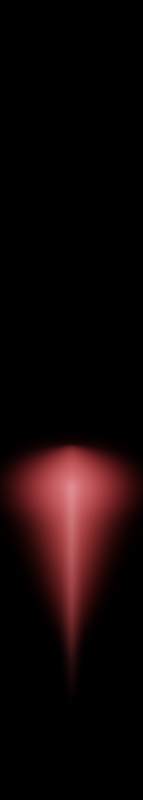 # Source: alhaja_flare.blend  (saved by Blender 4.0.36; exported with 4.5.12 LTS)
import bpy
from mathutils import Matrix  # noqa: F401  (used for matrix-valued properties, if any)

bpy.ops.wm.read_factory_settings(use_empty=True)
scene = bpy.context.scene
scene.name = 'Scene'

# ---- collections
col_collection = bpy.data.collections.new('Collection'); scene.collection.children.link(col_collection)

# ---- materials (node trees are filled in below, after node groups)
mat_material_005 = bpy.data.materials.new('Material.005')
mat_material = bpy.data.materials.new('Material')
mat_material_001 = bpy.data.materials.new('Material.001')

# ---- material node trees
mat_material_005.use_nodes = True; mat_material_005.node_tree.nodes.clear()
_N = mat_material_005.node_tree.nodes; _L = mat_material_005.node_tree.links
n0 = _N.new('ShaderNodeOutputMaterial'); n0.name = 'Material Output'; n0.location = (976, 300)
n1 = _N.new('ShaderNodeTexGradient'); n1.name = 'Gradient Texture'; n1.location = (-531, 198)
n1.gradient_type = 'SPHERICAL'
n2 = _N.new('ShaderNodeVectorMath'); n2.name = 'Vector Math'; n2.location = (-751, 245)
n2.operation = 'MULTIPLY'
n2.inputs[1].default_value = (1.0, 0.0, 1.0)
n3 = _N.new('ShaderNodeSeparateXYZ'); n3.name = 'Separate XYZ'; n3.location = (-739, 44)
n4 = _N.new('ShaderNodeTexCoord'); n4.name = 'Texture Coordinate'; n4.location = (-1299, 250)
n5 = _N.new('ShaderNodeMapRange'); n5.name = 'Map Range'; n5.location = (-565, 32)
n5.inputs[1].default_value = -1.0
n6 = _N.new('ShaderNodeMath'); n6.name = 'Math.002'; n6.location = (223, 215)
n6.operation = 'MULTIPLY'
n7 = _N.new('ShaderNodeMath'); n7.name = 'Math.001'; n7.location = (415, 226)
n7.operation = 'MULTIPLY'
n7.inputs[1].default_value = 8.0
n8 = _N.new('ShaderNodeMath'); n8.name = 'Math'; n8.location = (-311, 255)
n8.operation = 'POWER'
n8.inputs[1].default_value = 4.0
n9 = _N.new('ShaderNodeMath'); n9.name = 'Math.003'; n9.location = (3, 80)
n9.operation = 'POWER'
n9.inputs[1].default_value = 2.0
n10 = _N.new('ShaderNodeVolumePrincipled'); n10.name = 'Principled Volume'; n10.location = (610, 308)
n10.inputs[2].default_value = 0.0
n10.inputs[7].default_value = (1.0, 0.2136, 0.2342, 1.0)
n11 = _N.new('ShaderNodeFloatCurve'); n11.name = 'Float Curve'; n11.location = (-311, 32)
_c = n11.mapping.curves[0]
while len(_c.points) > 2: _c.points.remove(_c.points[-1])
_c.points[0].location = (0.0, 0.0); _c.points[0].handle_type = 'AUTO'
_c.points[1].location = (0.92727, 1.0); _c.points[1].handle_type = 'VECTOR'
_p = _c.points.new(1.0, 0.0); _p.handle_type = 'AUTO'
n11.mapping.update()
_L.new(n10.outputs[0], n0.inputs[1])
_L.new(n7.outputs[0], n10.inputs[6])
_L.new(n2.outputs[0], n1.inputs[0])
_L.new(n4.outputs[3], n2.inputs[0])
_L.new(n1.outputs[1], n8.inputs[0])
_L.new(n6.outputs[0], n7.inputs[0])
_L.new(n4.outputs[3], n3.inputs[0])
_L.new(n3.outputs[1], n5.inputs[0])
_L.new(n8.outputs[0], n6.inputs[0])
_L.new(n9.outputs[0], n6.inputs[1])
_L.new(n5.outputs[0], n11.inputs[1])
_L.new(n11.outputs[0], n9.inputs[0])
n0.is_active_output = True
mat_material.use_nodes = True; mat_material.node_tree.nodes.clear()
_N = mat_material.node_tree.nodes; _L = mat_material.node_tree.links
n0 = _N.new('ShaderNodeOutputMaterial'); n0.name = 'Material Output'; n0.location = (596, 300)
n1 = _N.new('ShaderNodeTexGradient'); n1.name = 'Gradient Texture'; n1.location = (-406, 198)
n1.gradient_type = 'SPHERICAL'
n2 = _N.new('ShaderNodeTexCoord'); n2.name = 'Texture Coordinate'; n2.location = (-651, 212)
n3 = _N.new('ShaderNodeMath'); n3.name = 'Math'; n3.location = (-186, 170)
n3.operation = 'POWER'
n3.inputs[1].default_value = 4.0
n4 = _N.new('ShaderNodeMath'); n4.name = 'Math.001'; n4.location = (34, 182)
n4.operation = 'MULTIPLY'
n4.inputs[1].default_value = 2.0
n5 = _N.new('ShaderNodeVolumePrincipled'); n5.name = 'Principled Volume'; n5.location = (254, 294)
n5.inputs[0].default_value = (0.5, 0.04775, 0.05414, 1.0)
n5.inputs[2].default_value = 0.0
n5.inputs[7].default_value = (1.0, 0.1009, 0.1288, 1.0)
_L.new(n5.outputs[0], n0.inputs[1])
_L.new(n4.outputs[0], n5.inputs[6])
_L.new(n2.outputs[3], n1.inputs[0])
_L.new(n1.outputs[1], n3.inputs[0])
_L.new(n3.outputs[0], n4.inputs[0])
n0.is_active_output = True
mat_material_001.use_nodes = True; mat_material_001.node_tree.nodes.clear()
_N = mat_material_001.node_tree.nodes; _L = mat_material_001.node_tree.links
n0 = _N.new('ShaderNodeOutputMaterial'); n0.name = 'Material Output'; n0.location = (917, 300)
n1 = _N.new('ShaderNodeTexGradient'); n1.name = 'Gradient Texture'; n1.location = (-311, 172)
n1.gradient_type = 'SPHERICAL'
n2 = _N.new('ShaderNodeVectorMath'); n2.name = 'Vector Math.001'; n2.location = (-531, 251)
n2.operation = 'DIVIDE'
n3 = _N.new('ShaderNodeVectorMath'); n3.name = 'Vector Math'; n3.location = (-1048, 234)
n3.operation = 'MULTIPLY'
n3.inputs[1].default_value = (1.0, 0.0, 1.0)
n4 = _N.new('ShaderNodeSeparateXYZ'); n4.name = 'Separate XYZ'; n4.location = (-1275, -10)
n5 = _N.new('ShaderNodeMapRange'); n5.name = 'Map Range'; n5.location = (-1071, 6)
n5.inputs[1].default_value = -1.0
n6 = _N.new('ShaderNodeTexCoord'); n6.name = 'Texture Coordinate'; n6.location = (-1577, 193)
n7 = _N.new('ShaderNodeFloatCurve'); n7.name = 'Float Curve'; n7.location = (-851, 33)
_c = n7.mapping.curves[0]
while len(_c.points) > 2: _c.points.remove(_c.points[-1])
_c.points[0].location = (0.0, 0.0); _c.points[0].handle_type = 'AUTO'
_c.points[1].location = (0.15909, 0.33125); _c.points[1].handle_type = 'AUTO'
_p = _c.points.new(0.73636, 1.0); _p.handle_type = 'VECTOR'
_p = _c.points.new(0.82273, 1.0); _p.handle_type = 'AUTO'
_p = _c.points.new(1.0, 0.0); _p.handle_type = 'AUTO'
n7.mapping.update()
n8 = _N.new('ShaderNodeMath'); n8.name = 'Math.003'; n8.location = (129, 160)
n8.operation = 'MULTIPLY'
n9 = _N.new('ShaderNodeVolumePrincipled'); n9.name = 'Principled Volume'; n9.location = (569, 287)
n9.inputs[0].default_value = (0.4998, 0.004743, 0.004743, 1.0)
n9.inputs[2].default_value = 0.0
n9.inputs[9].default_value = (1.0, 0.4047, 0.4498, 1.0)
n10 = _N.new('ShaderNodeMath'); n10.name = 'Math'; n10.location = (-91, 160)
n10.operation = 'POWER'
n10.inputs[1].default_value = 8.0
n11 = _N.new('ShaderNodeMath'); n11.name = 'Math.001'; n11.location = (-496, 57)
n11.operation = 'POWER'
n11.inputs[1].default_value = 2.0
n12 = _N.new('ShaderNodeMath'); n12.name = 'Math.002'; n12.location = (349, 185)
n12.operation = 'MULTIPLY'
n12.inputs[1].default_value = 5.0
n13 = _N.new('ShaderNodeAmbientOcclusion'); n13.name = 'Ambient Occlusion'; n13.location = (379, 127)
n13.inputs[0].default_value = (1.0, 0.116, 0.1231, 1.0)
_L.new(n9.outputs[0], n0.inputs[1])
_L.new(n12.outputs[0], n9.inputs[6])
_L.new(n1.outputs[1], n10.inputs[0])
_L.new(n8.outputs[0], n12.inputs[0])
_L.new(n2.outputs[0], n1.inputs[0])
_L.new(n6.outputs[3], n3.inputs[0])
_L.new(n3.outputs[0], n2.inputs[0])
_L.new(n6.outputs[3], n4.inputs[0])
_L.new(n4.outputs[1], n5.inputs[0])
_L.new(n7.outputs[0], n2.inputs[1])
_L.new(n5.outputs[0], n7.inputs[1])
_L.new(n10.outputs[0], n8.inputs[0])
_L.new(n11.outputs[0], n8.inputs[1])
_L.new(n7.outputs[0], n11.inputs[0])
_L.new(n13.outputs[0], n9.inputs[7])
n0.is_active_output = True

# ---- world
world_world = bpy.data.worlds.new('World'); scene.world = world_world
world_world.use_nodes = True; world_world.node_tree.nodes.clear()
_N = world_world.node_tree.nodes; _L = world_world.node_tree.links
n0 = _N.new('ShaderNodeOutputWorld'); n0.name = 'World Output'; n0.location = (300, 300)
n1 = _N.new('ShaderNodeBackground'); n1.name = 'Background'; n1.location = (10, 300)
n1.inputs[0].default_value = (0.0, 0.0, 0.0, 0.0)
_L.new(n1.outputs[0], n0.inputs[0])
n0.is_active_output = True
world_world.color = (0.05088, 0.05088, 0.05088)
world_world.use_sun_shadow = False
world_world.sun_shadow_jitter_overblur = 0.0

# ---- cameras
cam_camera = bpy.data.cameras.new('Camera')
cam_camera.type = 'ORTHO'
cam_camera.clip_end = 100.0
cam_camera.ortho_scale = 5.0

# ---- meshes
me_cube = bpy.data.meshes.new('Cube')
me_cube.from_pydata([(-1.0, -1.0, -1.0), (-1.0, -1.0, 1.0), (-1.0, 1.0, -1.0), (-1.0, 1.0, 1.0), (1.0, -1.0, -1.0), (1.0, -1.0, 1.0), (1.0, 1.0, -1.0), (1.0, 1.0, 1.0)], [], [(0, 1, 3, 2), (2, 3, 7, 6), (6, 7, 5, 4), (4, 5, 1, 0), (2, 6, 4, 0), (7, 3, 1, 5)])
_uv = me_cube.uv_layers.new(name='UVMap')
_uv.uv.foreach_set('vector', [0.375, 0.0, 0.625, 0.0, 0.625, 0.25, 0.375, 0.25, 0.375, 0.25, 0.625, 0.25, 0.625, 0.5, 0.375, 0.5, 0.375, 0.5, 0.625, 0.5, 0.625, 0.75, 0.375, 0.75, 0.375, 0.75, 0.625, 0.75, 0.625, 1.0, 0.375, 1.0, 0.125, 0.5, 0.375, 0.5, 0.375, 0.75, 0.125, 0.75, 0.625, 0.5, 0.875, 0.5, 0.875, 0.75, 0.625, 0.75])
me_cube.materials.append(mat_material_005)
me_cube.update()
me_cube_001 = bpy.data.meshes.new('Cube.001')
me_cube_001.from_pydata([(-1.0, -1.0, -1.0), (-1.0, -1.0, 1.0), (-1.0, 1.0, -1.0), (-1.0, 1.0, 1.0), (1.0, -1.0, -1.0), (1.0, -1.0, 1.0), (1.0, 1.0, -1.0), (1.0, 1.0, 1.0)], [], [(0, 1, 3, 2), (2, 3, 7, 6), (6, 7, 5, 4), (4, 5, 1, 0), (2, 6, 4, 0), (7, 3, 1, 5)])
_uv = me_cube_001.uv_layers.new(name='UVMap')
_uv.uv.foreach_set('vector', [0.375, 0.0, 0.625, 0.0, 0.625, 0.25, 0.375, 0.25, 0.375, 0.25, 0.625, 0.25, 0.625, 0.5, 0.375, 0.5, 0.375, 0.5, 0.625, 0.5, 0.625, 0.75, 0.375, 0.75, 0.375, 0.75, 0.625, 0.75, 0.625, 1.0, 0.375, 1.0, 0.125, 0.5, 0.375, 0.5, 0.375, 0.75, 0.125, 0.75, 0.625, 0.5, 0.875, 0.5, 0.875, 0.75, 0.625, 0.75])
me_cube_001.materials.append(mat_material)
me_cube_001.update()
me_cube_002 = bpy.data.meshes.new('Cube.002')
me_cube_002.from_pydata([(-1.0, -1.0, -1.0), (-1.0, -1.0, 1.0), (-1.0, 1.0, -1.0), (-1.0, 1.0, 1.0), (1.0, -1.0, -1.0), (1.0, -1.0, 1.0), (1.0, 1.0, -1.0), (1.0, 1.0, 1.0)], [], [(0, 1, 3, 2), (2, 3, 7, 6), (6, 7, 5, 4), (4, 5, 1, 0), (2, 6, 4, 0), (7, 3, 1, 5)])
_uv = me_cube_002.uv_layers.new(name='UVMap')
_uv.uv.foreach_set('vector', [0.375, 0.0, 0.625, 0.0, 0.625, 0.25, 0.375, 0.25, 0.375, 0.25, 0.625, 0.25, 0.625, 0.5, 0.375, 0.5, 0.375, 0.5, 0.625, 0.5, 0.625, 0.75, 0.375, 0.75, 0.375, 0.75, 0.625, 0.75, 0.625, 1.0, 0.375, 1.0, 0.125, 0.5, 0.375, 0.5, 0.375, 0.75, 0.125, 0.75, 0.625, 0.5, 0.875, 0.5, 0.875, 0.75, 0.625, 0.75])
me_cube_002.materials.append(mat_material_001)
me_cube_002.update()

# ---- objects
ob_camera = bpy.data.objects.new('Camera', cam_camera)
ob_cube = bpy.data.objects.new('Cube', me_cube)
ob_cube_001 = bpy.data.objects.new('Cube.001', me_cube_001)
ob_cube_002 = bpy.data.objects.new('Cube.002', me_cube_002)

# ---- transforms, parenting, visibility, modifiers, constraints
ob_camera.location = (0.0, 0.0, 4.958)
ob_camera.lock_rotations_4d = False
ob_camera.empty_display_type = 'ARROWS'
ob_camera.color = (0.0, 0.0, 0.0, 0.0)
ob_camera.display_type = 'WIRE'
ob_camera.lineart.crease_threshold = 0.0
ob_cube.location = (0.0, -1.192, 0.0)
ob_cube.scale = (0.113, 0.7563, 0.113)
ob_cube_001.location = (0.0, -0.5323, 0.0)
ob_cube_001.scale = (0.6415, 0.3943, 0.6415)
ob_cube_002.location = (0.0, -0.9928, 0.0)
ob_cube_002.scale = (0.8143, 0.7185, 0.8143)
ob_cube_002.color = (0.0625, 1.0, 0.007648, 1.0)

# ---- collection membership
col_collection.objects.link(ob_camera)
col_collection.objects.link(ob_cube)
col_collection.objects.link(ob_cube_001)
col_collection.objects.link(ob_cube_002)

# ---- scene / render settings (as saved in the file)
scene.camera = ob_camera
scene.frame_start = 0; scene.frame_end = 3; scene.frame_set(0)
scene.render.engine = 'CYCLES'
scene.render.image_settings.color_mode = 'RGB'
scene.render.image_settings.compression = 0
scene.render.resolution_x = 40
scene.render.resolution_y = 224
scene.render.resolution_percentage = 150
scene.render.fps = 5
scene.cycles.samples = 64
scene.cycles.sampling_pattern = 'TABULATED_SOBOL'
scene.cycles.use_light_tree = False
scene.view_settings.view_transform = 'Filmic'
bpy.context.view_layer.update()

# ---- added for rendering (the .blend has no usable light): sun
light_auto_sun = bpy.data.lights.new('AutoSun', 'SUN')
light_auto_sun.energy = 3.0
light_auto_sun.angle = 0.0523599
ob_auto_sun = bpy.data.objects.new('AutoSun', light_auto_sun)
scene.collection.objects.link(ob_auto_sun)
ob_auto_sun.rotation_euler = (0.872665, 0.174533, 0.523599)
bpy.context.view_layer.update()
